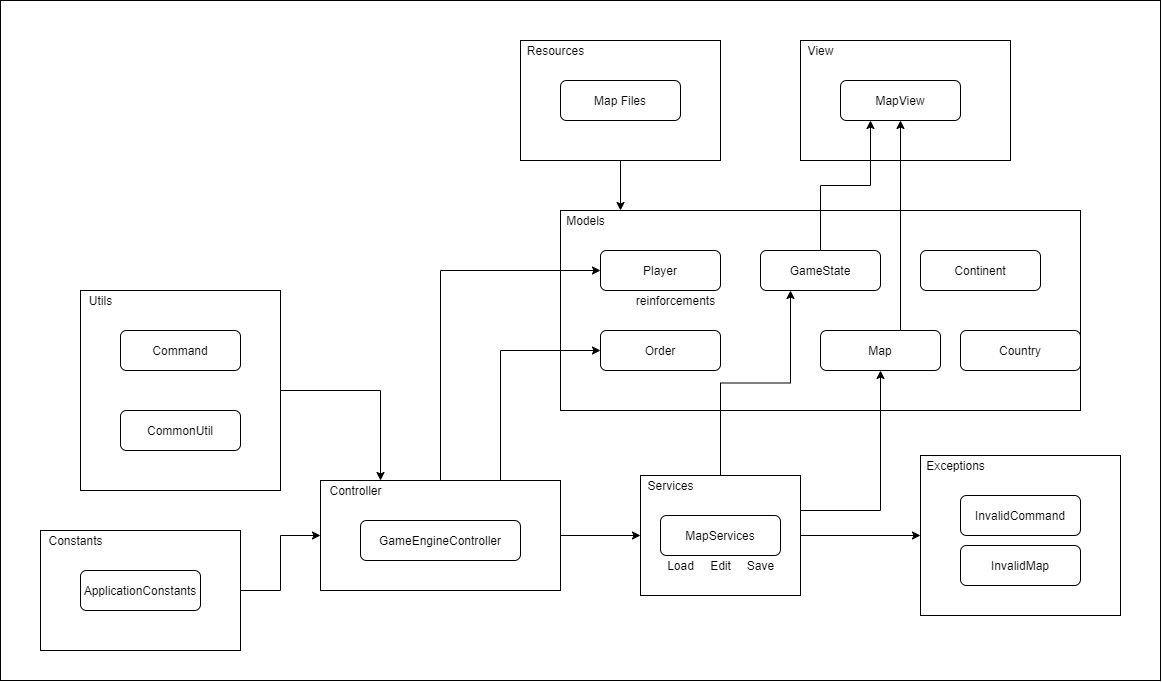

The diagram above was exported from draw.io. Its source (the exported page's mxGraphModel, read from the mxfile embedded in the PNG):
<mxGraphModel dx="1730" dy="2136" grid="1" gridSize="10" guides="1" tooltips="1" connect="1" arrows="1" fold="1" page="1" pageScale="1" pageWidth="827" pageHeight="1169" math="0" shadow="0">
  <root>
    <mxCell id="0" />
    <mxCell id="1" parent="0" />
    <mxCell id="a-T8a5jEnMffMXhwi1ul-1" value="GameEngineController" style="rounded=1;whiteSpace=wrap;html=1;fillColor=none;" parent="1" vertex="1">
      <mxGeometry x="600" y="-640" width="160" height="40" as="geometry" />
    </mxCell>
    <mxCell id="a-T8a5jEnMffMXhwi1ul-3" value="MapView" style="rounded=1;whiteSpace=wrap;html=1;fillColor=none;" parent="1" vertex="1">
      <mxGeometry x="1080" y="-1080" width="120" height="40" as="geometry" />
    </mxCell>
    <mxCell id="a-T8a5jEnMffMXhwi1ul-4" value="MapServices" style="rounded=1;whiteSpace=wrap;html=1;fillColor=none;" parent="1" vertex="1">
      <mxGeometry x="900" y="-645" width="120" height="40" as="geometry" />
    </mxCell>
    <mxCell id="a-T8a5jEnMffMXhwi1ul-5" value="InvalidCommand" style="rounded=1;whiteSpace=wrap;html=1;fillColor=none;" parent="1" vertex="1">
      <mxGeometry x="1200" y="-665" width="120" height="40" as="geometry" />
    </mxCell>
    <mxCell id="a-T8a5jEnMffMXhwi1ul-6" value="Map Files" style="rounded=1;whiteSpace=wrap;html=1;fillColor=none;" parent="1" vertex="1">
      <mxGeometry x="800" y="-1080" width="120" height="40" as="geometry" />
    </mxCell>
    <mxCell id="a-T8a5jEnMffMXhwi1ul-9" value="InvalidMap" style="rounded=1;whiteSpace=wrap;html=1;fillColor=none;" parent="1" vertex="1">
      <mxGeometry x="1200" y="-615" width="120" height="40" as="geometry" />
    </mxCell>
    <mxCell id="a-T8a5jEnMffMXhwi1ul-10" value="ApplicationConstants" style="rounded=1;whiteSpace=wrap;html=1;fillColor=none;" parent="1" vertex="1">
      <mxGeometry x="320" y="-590" width="120" height="40" as="geometry" />
    </mxCell>
    <mxCell id="9jn9A-y-QdNjv5PArhNB-1" style="edgeStyle=orthogonalEdgeStyle;rounded=0;orthogonalLoop=1;jettySize=auto;html=1;entryX=0.25;entryY=1;entryDx=0;entryDy=0;" edge="1" parent="1" source="a-T8a5jEnMffMXhwi1ul-11" target="a-T8a5jEnMffMXhwi1ul-3">
      <mxGeometry relative="1" as="geometry" />
    </mxCell>
    <mxCell id="a-T8a5jEnMffMXhwi1ul-11" value="GameState" style="rounded=1;whiteSpace=wrap;html=1;fillColor=none;" parent="1" vertex="1">
      <mxGeometry x="1000" y="-910" width="120" height="40" as="geometry" />
    </mxCell>
    <mxCell id="a-T8a5jEnMffMXhwi1ul-12" value="CommonUtil" style="rounded=1;whiteSpace=wrap;html=1;fillColor=none;" parent="1" vertex="1">
      <mxGeometry x="360" y="-750" width="120" height="40" as="geometry" />
    </mxCell>
    <mxCell id="a-T8a5jEnMffMXhwi1ul-13" value="Command" style="rounded=1;whiteSpace=wrap;html=1;fillColor=none;" parent="1" vertex="1">
      <mxGeometry x="360" y="-830" width="120" height="40" as="geometry" />
    </mxCell>
    <mxCell id="a-T8a5jEnMffMXhwi1ul-14" value="Continent" style="rounded=1;whiteSpace=wrap;html=1;fillColor=none;" parent="1" vertex="1">
      <mxGeometry x="1160" y="-910" width="120" height="40" as="geometry" />
    </mxCell>
    <mxCell id="9jn9A-y-QdNjv5PArhNB-2" style="edgeStyle=orthogonalEdgeStyle;rounded=0;orthogonalLoop=1;jettySize=auto;html=1;exitX=0.75;exitY=0;exitDx=0;exitDy=0;entryX=0.5;entryY=1;entryDx=0;entryDy=0;" edge="1" parent="1" source="a-T8a5jEnMffMXhwi1ul-15" target="a-T8a5jEnMffMXhwi1ul-3">
      <mxGeometry relative="1" as="geometry">
        <Array as="points">
          <mxPoint x="1140" y="-830" />
        </Array>
      </mxGeometry>
    </mxCell>
    <mxCell id="a-T8a5jEnMffMXhwi1ul-15" value="Map" style="rounded=1;whiteSpace=wrap;html=1;fillColor=none;" parent="1" vertex="1">
      <mxGeometry x="1060" y="-830" width="120" height="40" as="geometry" />
    </mxCell>
    <mxCell id="a-T8a5jEnMffMXhwi1ul-16" value="Player" style="rounded=1;whiteSpace=wrap;html=1;fillColor=none;" parent="1" vertex="1">
      <mxGeometry x="840" y="-910" width="120" height="40" as="geometry" />
    </mxCell>
    <mxCell id="a-T8a5jEnMffMXhwi1ul-17" value="Order" style="rounded=1;whiteSpace=wrap;html=1;fillColor=none;" parent="1" vertex="1">
      <mxGeometry x="840" y="-830" width="120" height="40" as="geometry" />
    </mxCell>
    <mxCell id="a-T8a5jEnMffMXhwi1ul-18" value="Country" style="rounded=1;whiteSpace=wrap;html=1;fillColor=none;" parent="1" vertex="1">
      <mxGeometry x="1200" y="-830" width="120" height="40" as="geometry" />
    </mxCell>
    <mxCell id="a-T8a5jEnMffMXhwi1ul-23" style="edgeStyle=orthogonalEdgeStyle;rounded=0;orthogonalLoop=1;jettySize=auto;html=1;entryX=0.25;entryY=0;entryDx=0;entryDy=0;" parent="1" source="a-T8a5jEnMffMXhwi1ul-19" target="a-T8a5jEnMffMXhwi1ul-21" edge="1">
      <mxGeometry relative="1" as="geometry" />
    </mxCell>
    <mxCell id="a-T8a5jEnMffMXhwi1ul-19" value="" style="rounded=0;whiteSpace=wrap;html=1;fillColor=none;" parent="1" vertex="1">
      <mxGeometry x="320" y="-870" width="200" height="200" as="geometry" />
    </mxCell>
    <mxCell id="a-T8a5jEnMffMXhwi1ul-20" value="Utils" style="text;html=1;align=center;verticalAlign=middle;resizable=0;points=[];autosize=1;" parent="1" vertex="1">
      <mxGeometry x="320" y="-870" width="40" height="20" as="geometry" />
    </mxCell>
    <mxCell id="a-T8a5jEnMffMXhwi1ul-27" style="edgeStyle=orthogonalEdgeStyle;rounded=0;orthogonalLoop=1;jettySize=auto;html=1;exitX=0.5;exitY=0;exitDx=0;exitDy=0;entryX=0;entryY=0.5;entryDx=0;entryDy=0;" parent="1" source="a-T8a5jEnMffMXhwi1ul-21" target="a-T8a5jEnMffMXhwi1ul-16" edge="1">
      <mxGeometry relative="1" as="geometry">
        <mxPoint x="760" y="-880" as="targetPoint" />
      </mxGeometry>
    </mxCell>
    <mxCell id="a-T8a5jEnMffMXhwi1ul-28" style="edgeStyle=orthogonalEdgeStyle;rounded=0;orthogonalLoop=1;jettySize=auto;html=1;exitX=0.75;exitY=0;exitDx=0;exitDy=0;entryX=0;entryY=0.5;entryDx=0;entryDy=0;" parent="1" source="a-T8a5jEnMffMXhwi1ul-21" target="a-T8a5jEnMffMXhwi1ul-17" edge="1">
      <mxGeometry relative="1" as="geometry" />
    </mxCell>
    <mxCell id="a-T8a5jEnMffMXhwi1ul-33" style="edgeStyle=orthogonalEdgeStyle;rounded=0;orthogonalLoop=1;jettySize=auto;html=1;entryX=0;entryY=0.5;entryDx=0;entryDy=0;" parent="1" source="a-T8a5jEnMffMXhwi1ul-21" target="a-T8a5jEnMffMXhwi1ul-29" edge="1">
      <mxGeometry relative="1" as="geometry" />
    </mxCell>
    <mxCell id="a-T8a5jEnMffMXhwi1ul-21" value="" style="rounded=0;whiteSpace=wrap;html=1;fillColor=none;" parent="1" vertex="1">
      <mxGeometry x="560" y="-680" width="240" height="110" as="geometry" />
    </mxCell>
    <mxCell id="a-T8a5jEnMffMXhwi1ul-22" value="Controller" style="text;html=1;align=center;verticalAlign=middle;resizable=0;points=[];autosize=1;" parent="1" vertex="1">
      <mxGeometry x="560" y="-680" width="70" height="20" as="geometry" />
    </mxCell>
    <mxCell id="a-T8a5jEnMffMXhwi1ul-24" value="" style="rounded=0;whiteSpace=wrap;html=1;fillColor=none;" parent="1" vertex="1">
      <mxGeometry x="800" y="-950" width="520" height="200" as="geometry" />
    </mxCell>
    <mxCell id="a-T8a5jEnMffMXhwi1ul-25" value="Models" style="text;html=1;align=center;verticalAlign=middle;resizable=0;points=[];autosize=1;" parent="1" vertex="1">
      <mxGeometry x="800" y="-950" width="50" height="20" as="geometry" />
    </mxCell>
    <mxCell id="a-T8a5jEnMffMXhwi1ul-26" value="reinforcements" style="text;html=1;align=center;verticalAlign=middle;resizable=0;points=[];autosize=1;" parent="1" vertex="1">
      <mxGeometry x="870" y="-870" width="90" height="20" as="geometry" />
    </mxCell>
    <mxCell id="a-T8a5jEnMffMXhwi1ul-34" style="edgeStyle=orthogonalEdgeStyle;rounded=0;orthogonalLoop=1;jettySize=auto;html=1;entryX=0;entryY=0.5;entryDx=0;entryDy=0;" parent="1" source="a-T8a5jEnMffMXhwi1ul-29" target="a-T8a5jEnMffMXhwi1ul-31" edge="1">
      <mxGeometry relative="1" as="geometry" />
    </mxCell>
    <mxCell id="a-T8a5jEnMffMXhwi1ul-36" style="edgeStyle=orthogonalEdgeStyle;rounded=0;orthogonalLoop=1;jettySize=auto;html=1;entryX=0.5;entryY=1;entryDx=0;entryDy=0;" parent="1" source="a-T8a5jEnMffMXhwi1ul-29" target="a-T8a5jEnMffMXhwi1ul-15" edge="1">
      <mxGeometry relative="1" as="geometry">
        <Array as="points">
          <mxPoint x="1120" y="-650" />
        </Array>
      </mxGeometry>
    </mxCell>
    <mxCell id="a-T8a5jEnMffMXhwi1ul-37" style="edgeStyle=orthogonalEdgeStyle;rounded=0;orthogonalLoop=1;jettySize=auto;html=1;entryX=0.25;entryY=1;entryDx=0;entryDy=0;" parent="1" source="a-T8a5jEnMffMXhwi1ul-29" target="a-T8a5jEnMffMXhwi1ul-11" edge="1">
      <mxGeometry relative="1" as="geometry" />
    </mxCell>
    <mxCell id="a-T8a5jEnMffMXhwi1ul-29" value="" style="rounded=0;whiteSpace=wrap;html=1;fillColor=none;" parent="1" vertex="1">
      <mxGeometry x="880" y="-685" width="160" height="120" as="geometry" />
    </mxCell>
    <mxCell id="a-T8a5jEnMffMXhwi1ul-30" value="Services" style="text;html=1;align=center;verticalAlign=middle;resizable=0;points=[];autosize=1;" parent="1" vertex="1">
      <mxGeometry x="880" y="-685" width="60" height="20" as="geometry" />
    </mxCell>
    <mxCell id="a-T8a5jEnMffMXhwi1ul-31" value="" style="rounded=0;whiteSpace=wrap;html=1;fillColor=none;" parent="1" vertex="1">
      <mxGeometry x="1160" y="-705" width="200" height="160" as="geometry" />
    </mxCell>
    <mxCell id="a-T8a5jEnMffMXhwi1ul-32" value="Exceptions" style="text;html=1;align=center;verticalAlign=middle;resizable=0;points=[];autosize=1;" parent="1" vertex="1">
      <mxGeometry x="1160" y="-705" width="70" height="20" as="geometry" />
    </mxCell>
    <mxCell id="a-T8a5jEnMffMXhwi1ul-39" value="Load" style="text;html=1;align=center;verticalAlign=middle;resizable=0;points=[];autosize=1;" parent="1" vertex="1">
      <mxGeometry x="900" y="-605" width="40" height="20" as="geometry" />
    </mxCell>
    <mxCell id="a-T8a5jEnMffMXhwi1ul-40" value="Edit" style="text;html=1;align=center;verticalAlign=middle;resizable=0;points=[];autosize=1;" parent="1" vertex="1">
      <mxGeometry x="940" y="-605" width="40" height="20" as="geometry" />
    </mxCell>
    <mxCell id="a-T8a5jEnMffMXhwi1ul-41" value="Save" style="text;html=1;align=center;verticalAlign=middle;resizable=0;points=[];autosize=1;" parent="1" vertex="1">
      <mxGeometry x="980" y="-605" width="40" height="20" as="geometry" />
    </mxCell>
    <mxCell id="a-T8a5jEnMffMXhwi1ul-42" value="" style="rounded=0;whiteSpace=wrap;html=1;fillColor=none;" parent="1" vertex="1">
      <mxGeometry x="1040" y="-1120" width="210" height="120" as="geometry" />
    </mxCell>
    <mxCell id="a-T8a5jEnMffMXhwi1ul-43" value="View" style="text;html=1;align=center;verticalAlign=middle;resizable=0;points=[];autosize=1;" parent="1" vertex="1">
      <mxGeometry x="1040" y="-1120" width="40" height="20" as="geometry" />
    </mxCell>
    <mxCell id="a-T8a5jEnMffMXhwi1ul-50" value="" style="edgeStyle=orthogonalEdgeStyle;rounded=0;orthogonalLoop=1;jettySize=auto;html=1;" parent="1" source="a-T8a5jEnMffMXhwi1ul-45" edge="1">
      <mxGeometry relative="1" as="geometry">
        <mxPoint x="860" y="-950" as="targetPoint" />
      </mxGeometry>
    </mxCell>
    <mxCell id="a-T8a5jEnMffMXhwi1ul-45" value="" style="rounded=0;whiteSpace=wrap;html=1;fillColor=none;" parent="1" vertex="1">
      <mxGeometry x="760" y="-1120" width="200" height="120" as="geometry" />
    </mxCell>
    <mxCell id="a-T8a5jEnMffMXhwi1ul-46" value="Resources" style="text;html=1;align=center;verticalAlign=middle;resizable=0;points=[];autosize=1;" parent="1" vertex="1">
      <mxGeometry x="760" y="-1120" width="70" height="20" as="geometry" />
    </mxCell>
    <mxCell id="a-T8a5jEnMffMXhwi1ul-51" style="edgeStyle=orthogonalEdgeStyle;rounded=0;orthogonalLoop=1;jettySize=auto;html=1;entryX=0;entryY=0.5;entryDx=0;entryDy=0;" parent="1" source="a-T8a5jEnMffMXhwi1ul-47" target="a-T8a5jEnMffMXhwi1ul-21" edge="1">
      <mxGeometry relative="1" as="geometry" />
    </mxCell>
    <mxCell id="a-T8a5jEnMffMXhwi1ul-47" value="" style="rounded=0;whiteSpace=wrap;html=1;fillColor=none;" parent="1" vertex="1">
      <mxGeometry x="280" y="-630" width="200" height="120" as="geometry" />
    </mxCell>
    <mxCell id="a-T8a5jEnMffMXhwi1ul-48" value="Constants" style="text;html=1;align=center;verticalAlign=middle;resizable=0;points=[];autosize=1;" parent="1" vertex="1">
      <mxGeometry x="280" y="-630" width="70" height="20" as="geometry" />
    </mxCell>
    <mxCell id="9jn9A-y-QdNjv5PArhNB-5" value="" style="rounded=0;whiteSpace=wrap;html=1;fillColor=none;" vertex="1" parent="1">
      <mxGeometry x="240" y="-1160" width="1160" height="680" as="geometry" />
    </mxCell>
  </root>
</mxGraphModel>